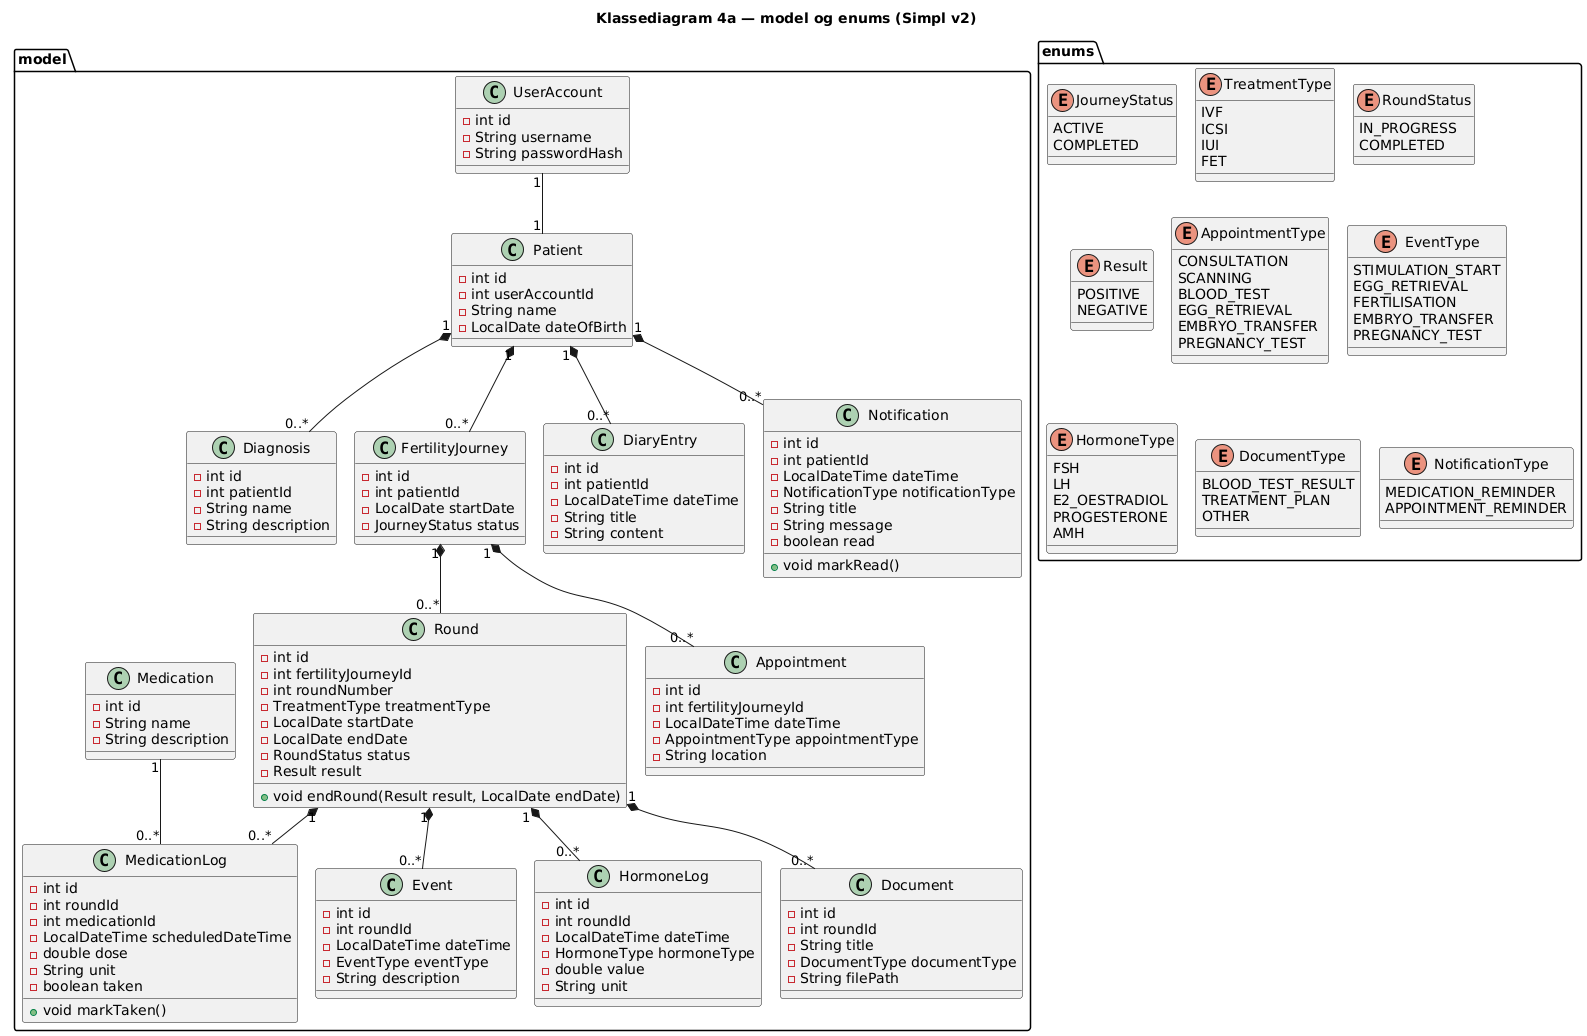

The diagram above was rendered by PlantUML. Its source (embedded in the PNG):
@startuml
!pragma layout smetana

title Klassediagram 4a — model og enums (Simpl v2)

' Gettere/settere og setId() er udeladt for læsbarhed.
' Kun metoder med egen logik vises (endRound, markTaken, markRead).
' Streger til enums er udeladt — koblingen fremgår af felttyperne

package "model" {

  class UserAccount {
    - int id
    - String username
    - String passwordHash
  }

  class Patient {
    - int id
    - int userAccountId
    - String name
    - LocalDate dateOfBirth
  }

  class Diagnosis {
    - int id
    - int patientId
    - String name
    - String description
  }

  class FertilityJourney {
    - int id
    - int patientId
    - LocalDate startDate
    - JourneyStatus status
  }

  class Round {
    - int id
    - int fertilityJourneyId
    - int roundNumber
    - TreatmentType treatmentType
    - LocalDate startDate
    - LocalDate endDate
    - RoundStatus status
    - Result result
    + void endRound(Result result, LocalDate endDate)
  }

  class Appointment {
    - int id
    - int fertilityJourneyId
    - LocalDateTime dateTime
    - AppointmentType appointmentType
    - String location
  }

  class DiaryEntry {
    - int id
    - int patientId
    - LocalDateTime dateTime
    - String title
    - String content
  }

  class Event {
    - int id
    - int roundId
    - LocalDateTime dateTime
    - EventType eventType
    - String description
  }

  class Medication {
    - int id
    - String name
    - String description
  }

  class MedicationLog {
    - int id
    - int roundId
    - int medicationId
    - LocalDateTime scheduledDateTime
    - double dose
    - String unit
    - boolean taken
    + void markTaken()
  }

  class HormoneLog {
    - int id
    - int roundId
    - LocalDateTime dateTime
    - HormoneType hormoneType
    - double value
    - String unit
  }

  class Document {
    - int id
    - int roundId
    - String title
    - DocumentType documentType
    - String filePath
  }

  class Notification {
    - int id
    - int patientId
    - LocalDateTime dateTime
    - NotificationType notificationType
    - String title
    - String message
    - boolean read
    + void markRead()
  }

}

package "enums" {

  enum JourneyStatus {
    ACTIVE
    COMPLETED
  }

  enum TreatmentType {
    IVF
    ICSI
    IUI
    FET
  }

  enum RoundStatus {
    IN_PROGRESS
    COMPLETED
  }

  enum Result {
    POSITIVE
    NEGATIVE
  }

  enum AppointmentType {
    CONSULTATION
    SCANNING
    BLOOD_TEST
    EGG_RETRIEVAL
    EMBRYO_TRANSFER
    PREGNANCY_TEST
  }

  enum EventType {
    STIMULATION_START
    EGG_RETRIEVAL
    FERTILISATION
    EMBRYO_TRANSFER
    PREGNANCY_TEST
  }

  enum HormoneType {
    FSH
    LH
    E2_OESTRADIOL
    PROGESTERONE
    AMH
  }

  enum DocumentType {
    BLOOD_TEST_RESULT
    TREATMENT_PLAN
    OTHER
  }

  enum NotificationType {
    MEDICATION_REMINDER
    APPOINTMENT_REMINDER
  }

}

' ---------- Associationer (samme som domænemodellen) ----------

UserAccount "1" -- "1" Patient
Patient "1" *-- "0..*" Diagnosis
Patient "1" *-- "0..*" FertilityJourney
Patient "1" *-- "0..*" Notification
Patient "1" *-- "0..*" DiaryEntry

FertilityJourney "1" *-- "0..*" Round
FertilityJourney "1" *-- "0..*" Appointment

Round "1" *-- "0..*" Event
Round "1" *-- "0..*" HormoneLog
Round "1" *-- "0..*" MedicationLog
Round "1" *-- "0..*" Document
Medication "1" -- "0..*" MedicationLog

@enduml